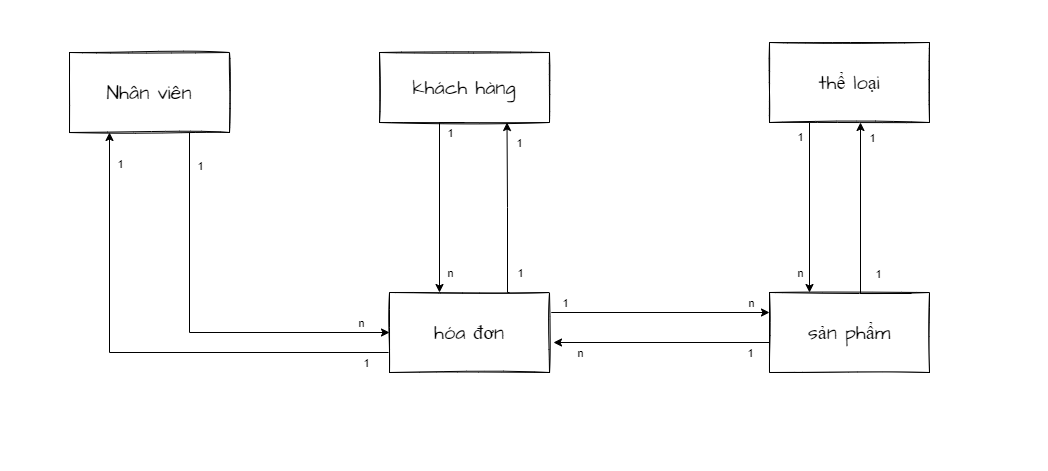

The diagram above was exported from draw.io. Its source (the exported page's mxGraphModel, read from the mxfile embedded in the PNG):
<mxGraphModel dx="868" dy="492" grid="1" gridSize="10" guides="1" tooltips="1" connect="1" arrows="1" fold="1" page="1" pageScale="1" pageWidth="850" pageHeight="1100" math="0" shadow="0">
  <root>
    <mxCell id="0" />
    <mxCell id="1" parent="0" />
    <mxCell id="yEXilLFcABzO0tBERXkc-12" style="edgeStyle=orthogonalEdgeStyle;rounded=0;orthogonalLoop=1;jettySize=auto;html=1;exitX=0.5;exitY=1;exitDx=0;exitDy=0;" edge="1" parent="1" source="X_P7pEywXM6ogsG5XfdH-2" target="X_P7pEywXM6ogsG5XfdH-5">
      <mxGeometry relative="1" as="geometry">
        <Array as="points">
          <mxPoint x="370" y="240" />
        </Array>
      </mxGeometry>
    </mxCell>
    <mxCell id="yEXilLFcABzO0tBERXkc-18" value="1" style="edgeLabel;html=1;align=center;verticalAlign=middle;resizable=0;points=[];" vertex="1" connectable="0" parent="yEXilLFcABzO0tBERXkc-12">
      <mxGeometry x="-0.7091" y="3" relative="1" as="geometry">
        <mxPoint x="7" y="7" as="offset" />
      </mxGeometry>
    </mxCell>
    <mxCell id="yEXilLFcABzO0tBERXkc-19" value="n" style="edgeLabel;html=1;align=center;verticalAlign=middle;resizable=0;points=[];" vertex="1" connectable="0" parent="yEXilLFcABzO0tBERXkc-12">
      <mxGeometry x="0.6914" relative="1" as="geometry">
        <mxPoint x="10" y="10" as="offset" />
      </mxGeometry>
    </mxCell>
    <mxCell id="X_P7pEywXM6ogsG5XfdH-2" value="khách hàng" style="rounded=0;whiteSpace=wrap;html=1;sketch=1;hachureGap=4;fontFamily=Architects Daughter;fontSource=https%3A%2F%2Ffonts.googleapis.com%2Fcss%3Ffamily%3DArchitects%2BDaughter;fontSize=20;" parent="1" vertex="1">
      <mxGeometry x="310" y="170" width="170" height="70" as="geometry" />
    </mxCell>
    <mxCell id="yEXilLFcABzO0tBERXkc-55" style="edgeStyle=orthogonalEdgeStyle;rounded=0;orthogonalLoop=1;jettySize=auto;html=1;exitX=0.75;exitY=1;exitDx=0;exitDy=0;entryX=0;entryY=0.5;entryDx=0;entryDy=0;" edge="1" parent="1" source="X_P7pEywXM6ogsG5XfdH-4" target="X_P7pEywXM6ogsG5XfdH-5">
      <mxGeometry relative="1" as="geometry" />
    </mxCell>
    <mxCell id="yEXilLFcABzO0tBERXkc-57" value="1" style="edgeLabel;html=1;align=center;verticalAlign=middle;resizable=0;points=[];" vertex="1" connectable="0" parent="yEXilLFcABzO0tBERXkc-55">
      <mxGeometry x="-0.8941" y="1" relative="1" as="geometry">
        <mxPoint x="9" y="12" as="offset" />
      </mxGeometry>
    </mxCell>
    <mxCell id="yEXilLFcABzO0tBERXkc-58" value="n" style="edgeLabel;html=1;align=center;verticalAlign=middle;resizable=0;points=[];" vertex="1" connectable="0" parent="yEXilLFcABzO0tBERXkc-55">
      <mxGeometry x="0.8529" y="1" relative="1" as="geometry">
        <mxPoint y="-9" as="offset" />
      </mxGeometry>
    </mxCell>
    <mxCell id="X_P7pEywXM6ogsG5XfdH-4" value="Nhân viên" style="rounded=0;whiteSpace=wrap;html=1;sketch=1;hachureGap=4;fontFamily=Architects Daughter;fontSource=https%3A%2F%2Ffonts.googleapis.com%2Fcss%3Ffamily%3DArchitects%2BDaughter;fontSize=20;" parent="1" vertex="1">
      <mxGeometry y="170" width="160" height="80" as="geometry" />
    </mxCell>
    <mxCell id="yEXilLFcABzO0tBERXkc-13" style="edgeStyle=orthogonalEdgeStyle;rounded=0;orthogonalLoop=1;jettySize=auto;html=1;exitX=0.75;exitY=0;exitDx=0;exitDy=0;entryX=0.75;entryY=1;entryDx=0;entryDy=0;" edge="1" parent="1" source="X_P7pEywXM6ogsG5XfdH-5" target="X_P7pEywXM6ogsG5XfdH-2">
      <mxGeometry relative="1" as="geometry">
        <Array as="points">
          <mxPoint x="438" y="410" />
          <mxPoint x="438" y="325" />
        </Array>
      </mxGeometry>
    </mxCell>
    <mxCell id="yEXilLFcABzO0tBERXkc-20" value="1" style="edgeLabel;html=1;align=center;verticalAlign=middle;resizable=0;points=[];" vertex="1" connectable="0" parent="yEXilLFcABzO0tBERXkc-13">
      <mxGeometry x="-0.7449" y="-1" relative="1" as="geometry">
        <mxPoint x="11" as="offset" />
      </mxGeometry>
    </mxCell>
    <mxCell id="yEXilLFcABzO0tBERXkc-21" value="1" style="edgeLabel;html=1;align=center;verticalAlign=middle;resizable=0;points=[];" vertex="1" connectable="0" parent="yEXilLFcABzO0tBERXkc-13">
      <mxGeometry x="0.7449" relative="1" as="geometry">
        <mxPoint x="12" y="-2" as="offset" />
      </mxGeometry>
    </mxCell>
    <mxCell id="yEXilLFcABzO0tBERXkc-37" style="edgeStyle=orthogonalEdgeStyle;rounded=0;orthogonalLoop=1;jettySize=auto;html=1;exitX=1;exitY=0.25;exitDx=0;exitDy=0;entryX=0;entryY=0.25;entryDx=0;entryDy=0;" edge="1" parent="1" source="X_P7pEywXM6ogsG5XfdH-5" target="X_P7pEywXM6ogsG5XfdH-6">
      <mxGeometry relative="1" as="geometry" />
    </mxCell>
    <mxCell id="yEXilLFcABzO0tBERXkc-38" value="1" style="edgeLabel;html=1;align=center;verticalAlign=middle;resizable=0;points=[];" vertex="1" connectable="0" parent="yEXilLFcABzO0tBERXkc-37">
      <mxGeometry x="-0.8636" y="4" relative="1" as="geometry">
        <mxPoint y="-6" as="offset" />
      </mxGeometry>
    </mxCell>
    <mxCell id="yEXilLFcABzO0tBERXkc-39" value="n" style="edgeLabel;html=1;align=center;verticalAlign=middle;resizable=0;points=[];" vertex="1" connectable="0" parent="yEXilLFcABzO0tBERXkc-37">
      <mxGeometry x="0.8273" y="3" relative="1" as="geometry">
        <mxPoint y="-7" as="offset" />
      </mxGeometry>
    </mxCell>
    <mxCell id="yEXilLFcABzO0tBERXkc-56" style="edgeStyle=orthogonalEdgeStyle;rounded=0;orthogonalLoop=1;jettySize=auto;html=1;exitX=0;exitY=0.75;exitDx=0;exitDy=0;entryX=0.25;entryY=1;entryDx=0;entryDy=0;" edge="1" parent="1" source="X_P7pEywXM6ogsG5XfdH-5" target="X_P7pEywXM6ogsG5XfdH-4">
      <mxGeometry relative="1" as="geometry" />
    </mxCell>
    <mxCell id="yEXilLFcABzO0tBERXkc-59" value="1" style="edgeLabel;html=1;align=center;verticalAlign=middle;resizable=0;points=[];" vertex="1" connectable="0" parent="yEXilLFcABzO0tBERXkc-56">
      <mxGeometry x="-0.9045" y="-2" relative="1" as="geometry">
        <mxPoint y="12" as="offset" />
      </mxGeometry>
    </mxCell>
    <mxCell id="yEXilLFcABzO0tBERXkc-60" value="1" style="edgeLabel;html=1;align=center;verticalAlign=middle;resizable=0;points=[];" vertex="1" connectable="0" parent="yEXilLFcABzO0tBERXkc-56">
      <mxGeometry x="0.8773" y="1" relative="1" as="geometry">
        <mxPoint x="11" as="offset" />
      </mxGeometry>
    </mxCell>
    <mxCell id="X_P7pEywXM6ogsG5XfdH-5" value="hóa đơn" style="rounded=0;whiteSpace=wrap;html=1;sketch=1;hachureGap=4;fontFamily=Architects Daughter;fontSource=https%3A%2F%2Ffonts.googleapis.com%2Fcss%3Ffamily%3DArchitects%2BDaughter;fontSize=20;" parent="1" vertex="1">
      <mxGeometry x="320" y="410" width="160" height="80" as="geometry" />
    </mxCell>
    <mxCell id="yEXilLFcABzO0tBERXkc-15" style="edgeStyle=orthogonalEdgeStyle;rounded=0;orthogonalLoop=1;jettySize=auto;html=1;exitX=0;exitY=0.5;exitDx=0;exitDy=0;entryX=1.025;entryY=0.625;entryDx=0;entryDy=0;entryPerimeter=0;" edge="1" parent="1" source="X_P7pEywXM6ogsG5XfdH-6" target="X_P7pEywXM6ogsG5XfdH-5">
      <mxGeometry relative="1" as="geometry">
        <Array as="points">
          <mxPoint x="700" y="460" />
        </Array>
      </mxGeometry>
    </mxCell>
    <mxCell id="yEXilLFcABzO0tBERXkc-28" value="1" style="edgeLabel;html=1;align=center;verticalAlign=middle;resizable=0;points=[];" vertex="1" connectable="0" parent="yEXilLFcABzO0tBERXkc-15">
      <mxGeometry x="-0.8469" y="-1" relative="1" as="geometry">
        <mxPoint x="-13" y="11" as="offset" />
      </mxGeometry>
    </mxCell>
    <mxCell id="yEXilLFcABzO0tBERXkc-29" value="n" style="edgeLabel;html=1;align=center;verticalAlign=middle;resizable=0;points=[];" vertex="1" connectable="0" parent="yEXilLFcABzO0tBERXkc-15">
      <mxGeometry x="0.8163" relative="1" as="geometry">
        <mxPoint x="5" y="10" as="offset" />
      </mxGeometry>
    </mxCell>
    <mxCell id="X_P7pEywXM6ogsG5XfdH-6" value="sản phẩm" style="rounded=0;whiteSpace=wrap;html=1;sketch=1;hachureGap=4;fontFamily=Architects Daughter;fontSource=https%3A%2F%2Ffonts.googleapis.com%2Fcss%3Ffamily%3DArchitects%2BDaughter;fontSize=20;" parent="1" vertex="1">
      <mxGeometry x="700" y="410" width="160" height="80" as="geometry" />
    </mxCell>
    <mxCell id="yEXilLFcABzO0tBERXkc-52" style="edgeStyle=orthogonalEdgeStyle;rounded=0;orthogonalLoop=1;jettySize=auto;html=1;exitX=0.25;exitY=1;exitDx=0;exitDy=0;entryX=0.25;entryY=0;entryDx=0;entryDy=0;" edge="1" parent="1" source="yEXilLFcABzO0tBERXkc-11" target="X_P7pEywXM6ogsG5XfdH-6">
      <mxGeometry relative="1" as="geometry" />
    </mxCell>
    <mxCell id="yEXilLFcABzO0tBERXkc-53" value="1" style="edgeLabel;html=1;align=center;verticalAlign=middle;resizable=0;points=[];" vertex="1" connectable="0" parent="yEXilLFcABzO0tBERXkc-52">
      <mxGeometry x="-0.8353" y="-1" relative="1" as="geometry">
        <mxPoint x="-9" as="offset" />
      </mxGeometry>
    </mxCell>
    <mxCell id="yEXilLFcABzO0tBERXkc-54" value="n" style="edgeLabel;html=1;align=center;verticalAlign=middle;resizable=0;points=[];" vertex="1" connectable="0" parent="yEXilLFcABzO0tBERXkc-52">
      <mxGeometry x="0.7647" y="-3" relative="1" as="geometry">
        <mxPoint x="-7" as="offset" />
      </mxGeometry>
    </mxCell>
    <mxCell id="yEXilLFcABzO0tBERXkc-11" value="thể loại" style="rounded=0;whiteSpace=wrap;html=1;sketch=1;hachureGap=4;fontFamily=Architects Daughter;fontSource=https%3A%2F%2Ffonts.googleapis.com%2Fcss%3Ffamily%3DArchitects%2BDaughter;fontSize=20;" vertex="1" parent="1">
      <mxGeometry x="700" y="160" width="160" height="80" as="geometry" />
    </mxCell>
    <mxCell id="yEXilLFcABzO0tBERXkc-46" style="edgeStyle=orthogonalEdgeStyle;rounded=0;orthogonalLoop=1;jettySize=auto;html=1;exitX=0.75;exitY=0;exitDx=0;exitDy=0;" edge="1" parent="1">
      <mxGeometry relative="1" as="geometry">
        <mxPoint x="842.04" y="411" as="sourcePoint" />
        <mxPoint x="791" y="240" as="targetPoint" />
        <Array as="points">
          <mxPoint x="791.04" y="411" />
        </Array>
      </mxGeometry>
    </mxCell>
    <mxCell id="yEXilLFcABzO0tBERXkc-47" value="1" style="edgeLabel;html=1;align=center;verticalAlign=middle;resizable=0;points=[];" vertex="1" connectable="0" parent="yEXilLFcABzO0tBERXkc-46">
      <mxGeometry x="-0.823" y="-3" relative="1" as="geometry">
        <mxPoint x="-14" y="-17" as="offset" />
      </mxGeometry>
    </mxCell>
    <mxCell id="yEXilLFcABzO0tBERXkc-48" value="1" style="edgeLabel;html=1;align=center;verticalAlign=middle;resizable=0;points=[];" vertex="1" connectable="0" parent="yEXilLFcABzO0tBERXkc-46">
      <mxGeometry x="0.8584" y="3" relative="1" as="geometry">
        <mxPoint x="14" y="-1" as="offset" />
      </mxGeometry>
    </mxCell>
  </root>
</mxGraphModel>